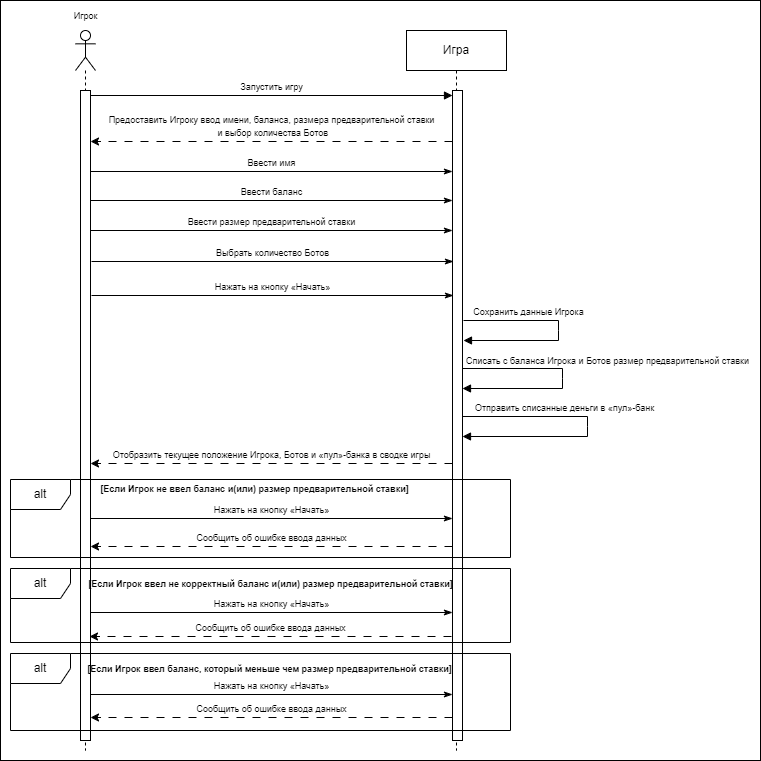

The diagram above was exported from draw.io. Its source (the exported page's mxGraphModel, read from the mxfile embedded in the PNG):
<mxGraphModel dx="771" dy="442" grid="1" gridSize="10" guides="1" tooltips="1" connect="1" arrows="1" fold="1" page="1" pageScale="1" pageWidth="850" pageHeight="1100" math="0" shadow="0">
  <root>
    <mxCell id="0" />
    <mxCell id="1" parent="0" />
    <mxCell id="r8oqARQYmRmp4lTABErD-9" value="" style="rounded=0;whiteSpace=wrap;html=1;" parent="1" vertex="1">
      <mxGeometry x="90" width="760" height="760" as="geometry" />
    </mxCell>
    <mxCell id="QVKFSMrxM-Kkhj3u8g18-3" value="" style="shape=umlLifeline;perimeter=lifelinePerimeter;whiteSpace=wrap;html=1;container=1;dropTarget=0;collapsible=0;recursiveResize=0;outlineConnect=0;portConstraint=eastwest;newEdgeStyle={&quot;curved&quot;:0,&quot;rounded&quot;:0};participant=umlActor;" parent="1" vertex="1">
      <mxGeometry x="165" y="30" width="20" height="720" as="geometry" />
    </mxCell>
    <mxCell id="QVKFSMrxM-Kkhj3u8g18-7" value="" style="html=1;points=[[0,0,0,0,5],[0,1,0,0,-5],[1,0,0,0,5],[1,1,0,0,-5]];perimeter=orthogonalPerimeter;outlineConnect=0;targetShapes=umlLifeline;portConstraint=eastwest;newEdgeStyle={&quot;curved&quot;:0,&quot;rounded&quot;:0};" parent="QVKFSMrxM-Kkhj3u8g18-3" vertex="1">
      <mxGeometry x="5" y="60" width="10" height="650" as="geometry" />
    </mxCell>
    <mxCell id="QVKFSMrxM-Kkhj3u8g18-9" value="&lt;font style=&quot;font-size: 9px;&quot;&gt;Игрок&lt;/font&gt;" style="text;html=1;align=center;verticalAlign=middle;resizable=0;points=[];autosize=1;strokeColor=none;fillColor=none;" parent="1" vertex="1">
      <mxGeometry x="150" width="50" height="30" as="geometry" />
    </mxCell>
    <mxCell id="QVKFSMrxM-Kkhj3u8g18-10" value="Игра" style="shape=umlLifeline;perimeter=lifelinePerimeter;whiteSpace=wrap;html=1;container=1;dropTarget=0;collapsible=0;recursiveResize=0;outlineConnect=0;portConstraint=eastwest;newEdgeStyle={&quot;curved&quot;:0,&quot;rounded&quot;:0};" parent="1" vertex="1">
      <mxGeometry x="496" y="30" width="100" height="720" as="geometry" />
    </mxCell>
    <mxCell id="QVKFSMrxM-Kkhj3u8g18-11" value="" style="html=1;points=[[0,0,0,0,5],[0,1,0,0,-5],[1,0,0,0,5],[1,1,0,0,-5]];perimeter=orthogonalPerimeter;outlineConnect=0;targetShapes=umlLifeline;portConstraint=eastwest;newEdgeStyle={&quot;curved&quot;:0,&quot;rounded&quot;:0};" parent="QVKFSMrxM-Kkhj3u8g18-10" vertex="1">
      <mxGeometry x="46" y="60" width="10" height="650" as="geometry" />
    </mxCell>
    <mxCell id="QVKFSMrxM-Kkhj3u8g18-32" value="&lt;font style=&quot;font-size: 9px;&quot;&gt;Списать с баланса Игрока и Ботов размер предварительной ставки&lt;/font&gt;" style="html=1;verticalAlign=bottom;endArrow=block;curved=0;rounded=0;endFill=1;" parent="QVKFSMrxM-Kkhj3u8g18-10" edge="1">
      <mxGeometry x="-0.087" y="45" width="80" relative="1" as="geometry">
        <mxPoint x="56" y="338" as="sourcePoint" />
        <mxPoint x="56" y="358" as="targetPoint" />
        <Array as="points">
          <mxPoint x="156" y="338" />
          <mxPoint x="156" y="348" />
          <mxPoint x="156" y="358" />
        </Array>
        <mxPoint as="offset" />
      </mxGeometry>
    </mxCell>
    <mxCell id="QVKFSMrxM-Kkhj3u8g18-33" value="&lt;font style=&quot;font-size: 9px;&quot;&gt;Отправить списанные деньги в «пул»-банк&lt;/font&gt;" style="html=1;verticalAlign=bottom;endArrow=block;curved=0;rounded=0;endFill=1;" parent="QVKFSMrxM-Kkhj3u8g18-10" edge="1">
      <mxGeometry x="-0.25" width="80" relative="1" as="geometry">
        <mxPoint x="56" y="386" as="sourcePoint" />
        <mxPoint x="56" y="406" as="targetPoint" />
        <Array as="points">
          <mxPoint x="181" y="386" />
          <mxPoint x="181" y="396" />
          <mxPoint x="181" y="406" />
        </Array>
        <mxPoint as="offset" />
      </mxGeometry>
    </mxCell>
    <mxCell id="QVKFSMrxM-Kkhj3u8g18-12" value="&lt;font style=&quot;font-size: 9px;&quot;&gt;Запустить игру&lt;/font&gt;" style="html=1;verticalAlign=bottom;endArrow=block;curved=0;rounded=0;exitX=1;exitY=0;exitDx=0;exitDy=5;exitPerimeter=0;entryX=0;entryY=0;entryDx=0;entryDy=5;entryPerimeter=0;" parent="1" source="QVKFSMrxM-Kkhj3u8g18-7" target="QVKFSMrxM-Kkhj3u8g18-11" edge="1">
      <mxGeometry width="80" relative="1" as="geometry">
        <mxPoint x="280" y="120" as="sourcePoint" />
        <mxPoint x="360" y="120" as="targetPoint" />
      </mxGeometry>
    </mxCell>
    <mxCell id="QVKFSMrxM-Kkhj3u8g18-14" value="&lt;font style=&quot;font-size: 9px;&quot;&gt;Предоставить Игроку ввод имени, баланса, размера предварительной ставки&lt;br&gt;&amp;nbsp;и выбор количества Ботов&lt;/font&gt;" style="html=1;verticalAlign=bottom;endArrow=classic;curved=0;rounded=0;endFill=1;dashed=1;dashPattern=8 8;" parent="1" edge="1">
      <mxGeometry width="80" relative="1" as="geometry">
        <mxPoint x="542" y="141" as="sourcePoint" />
        <mxPoint x="180" y="141" as="targetPoint" />
      </mxGeometry>
    </mxCell>
    <mxCell id="QVKFSMrxM-Kkhj3u8g18-15" value="&lt;font style=&quot;font-size: 9px;&quot;&gt;Ввести имя&lt;/font&gt;" style="html=1;verticalAlign=bottom;endArrow=classicThin;curved=0;rounded=0;endFill=1;" parent="1" edge="1">
      <mxGeometry width="80" relative="1" as="geometry">
        <mxPoint x="180.0000000000001" y="171" as="sourcePoint" />
        <mxPoint x="542" y="171" as="targetPoint" />
      </mxGeometry>
    </mxCell>
    <mxCell id="QVKFSMrxM-Kkhj3u8g18-16" value="alt" style="shape=umlFrame;whiteSpace=wrap;html=1;pointerEvents=0;" parent="1" vertex="1">
      <mxGeometry x="100" y="479" width="500" height="78" as="geometry" />
    </mxCell>
    <mxCell id="QVKFSMrxM-Kkhj3u8g18-17" value="&lt;font style=&quot;font-size: 9px;&quot;&gt;Сообщить об ошибке ввода данных&lt;/font&gt;" style="html=1;verticalAlign=bottom;endArrow=classic;curved=0;rounded=0;endFill=1;dashed=1;dashPattern=8 8;" parent="1" edge="1">
      <mxGeometry width="80" relative="1" as="geometry">
        <mxPoint x="542" y="546" as="sourcePoint" />
        <mxPoint x="180.0000000000001" y="546" as="targetPoint" />
      </mxGeometry>
    </mxCell>
    <mxCell id="QVKFSMrxM-Kkhj3u8g18-18" value="&lt;font style=&quot;font-size: 9px;&quot;&gt;&lt;b&gt;[Если Игрок не ввел баланс и(или) размер предварительной ставки]&lt;/b&gt;&lt;/font&gt;" style="text;html=1;align=center;verticalAlign=middle;resizable=0;points=[];autosize=1;strokeColor=none;fillColor=none;" parent="1" vertex="1">
      <mxGeometry x="179" y="473" width="330" height="30" as="geometry" />
    </mxCell>
    <mxCell id="QVKFSMrxM-Kkhj3u8g18-24" value="&lt;font style=&quot;font-size: 9px;&quot;&gt;Сохранить данные Игрока&lt;/font&gt;" style="html=1;verticalAlign=bottom;endArrow=block;curved=0;rounded=0;endFill=1;" parent="1" edge="1">
      <mxGeometry x="-0.381" width="80" relative="1" as="geometry">
        <mxPoint x="553" y="320" as="sourcePoint" />
        <mxPoint x="553" y="340" as="targetPoint" />
        <Array as="points">
          <mxPoint x="648" y="320" />
          <mxPoint x="648" y="330" />
          <mxPoint x="648" y="340" />
        </Array>
        <mxPoint as="offset" />
      </mxGeometry>
    </mxCell>
    <mxCell id="QVKFSMrxM-Kkhj3u8g18-29" value="alt" style="shape=umlFrame;whiteSpace=wrap;html=1;pointerEvents=0;" parent="1" vertex="1">
      <mxGeometry x="100" y="653" width="500" height="77" as="geometry" />
    </mxCell>
    <mxCell id="oHcFX8la_X3jH23E74za-5" value="alt" style="shape=umlFrame;whiteSpace=wrap;html=1;pointerEvents=0;" parent="1" vertex="1">
      <mxGeometry x="100" y="568" width="500" height="74" as="geometry" />
    </mxCell>
    <mxCell id="KgOiTKeaJ0YgHp56W_Wq-6" value="&lt;font style=&quot;font-size: 9px;&quot;&gt;Отобразить текущее положение Игрока, Ботов и «пул»-банка в сводке игры&lt;/font&gt;" style="html=1;verticalAlign=bottom;endArrow=classic;curved=0;rounded=0;endFill=1;dashed=1;dashPattern=8 8;" parent="1" edge="1">
      <mxGeometry width="80" relative="1" as="geometry">
        <mxPoint x="542" y="463.0000000000001" as="sourcePoint" />
        <mxPoint x="180" y="463.0000000000001" as="targetPoint" />
      </mxGeometry>
    </mxCell>
    <mxCell id="r8oqARQYmRmp4lTABErD-1" value="&lt;font style=&quot;font-size: 9px;&quot;&gt;Ввести баланс&lt;/font&gt;" style="html=1;verticalAlign=bottom;endArrow=classicThin;curved=0;rounded=0;endFill=1;" parent="1" edge="1">
      <mxGeometry width="80" relative="1" as="geometry">
        <mxPoint x="180.0000000000001" y="200" as="sourcePoint" />
        <mxPoint x="542" y="200" as="targetPoint" />
      </mxGeometry>
    </mxCell>
    <mxCell id="r8oqARQYmRmp4lTABErD-2" value="&lt;font style=&quot;font-size: 9px;&quot;&gt;Ввести размер предварительной ставки&lt;/font&gt;" style="html=1;verticalAlign=bottom;endArrow=classicThin;curved=0;rounded=0;endFill=1;" parent="1" edge="1">
      <mxGeometry width="80" relative="1" as="geometry">
        <mxPoint x="180.0000000000001" y="230" as="sourcePoint" />
        <mxPoint x="542" y="230" as="targetPoint" />
      </mxGeometry>
    </mxCell>
    <mxCell id="r8oqARQYmRmp4lTABErD-3" value="&lt;font style=&quot;font-size: 9px;&quot;&gt;Выбрать количество Ботов&lt;/font&gt;" style="html=1;verticalAlign=bottom;endArrow=classicThin;curved=0;rounded=0;endFill=1;" parent="1" edge="1">
      <mxGeometry width="80" relative="1" as="geometry">
        <mxPoint x="181.0000000000001" y="261" as="sourcePoint" />
        <mxPoint x="543" y="261" as="targetPoint" />
      </mxGeometry>
    </mxCell>
    <mxCell id="r8oqARQYmRmp4lTABErD-4" value="&lt;font style=&quot;font-size: 9px;&quot;&gt;Нажать на кнопку «Начать»&lt;/font&gt;" style="html=1;verticalAlign=bottom;endArrow=classicThin;curved=0;rounded=0;endFill=1;" parent="1" edge="1">
      <mxGeometry width="80" relative="1" as="geometry">
        <mxPoint x="181.0000000000001" y="295" as="sourcePoint" />
        <mxPoint x="543" y="295" as="targetPoint" />
      </mxGeometry>
    </mxCell>
    <mxCell id="r8oqARQYmRmp4lTABErD-5" value="&lt;font style=&quot;font-size: 9px;&quot;&gt;Сообщить об ошибке ввода данных&lt;/font&gt;" style="html=1;verticalAlign=bottom;endArrow=classic;curved=0;rounded=0;endFill=1;dashed=1;dashPattern=8 8;" parent="1" edge="1">
      <mxGeometry width="80" relative="1" as="geometry">
        <mxPoint x="541" y="636" as="sourcePoint" />
        <mxPoint x="179.0000000000001" y="636" as="targetPoint" />
      </mxGeometry>
    </mxCell>
    <mxCell id="r8oqARQYmRmp4lTABErD-6" value="&lt;font style=&quot;font-size: 9px;&quot;&gt;&lt;b&gt;[Если Игрок ввел не корректный баланс и(или) размер предварительной ставки]&lt;/b&gt;&lt;/font&gt;" style="text;html=1;align=center;verticalAlign=middle;resizable=0;points=[];autosize=1;strokeColor=none;fillColor=none;" parent="1" vertex="1">
      <mxGeometry x="165" y="568" width="390" height="30" as="geometry" />
    </mxCell>
    <mxCell id="r8oqARQYmRmp4lTABErD-7" value="&lt;font style=&quot;font-size: 9px;&quot;&gt;&lt;b&gt;[Если Игрок ввел баланс, который меньше чем размер предварительной ставки]&lt;/b&gt;&lt;/font&gt;" style="text;html=1;align=center;verticalAlign=middle;resizable=0;points=[];autosize=1;strokeColor=none;fillColor=none;" parent="1" vertex="1">
      <mxGeometry x="164" y="653" width="390" height="30" as="geometry" />
    </mxCell>
    <mxCell id="r8oqARQYmRmp4lTABErD-8" value="&lt;font style=&quot;font-size: 9px;&quot;&gt;Сообщить об ошибке ввода данных&lt;/font&gt;" style="html=1;verticalAlign=bottom;endArrow=classic;curved=0;rounded=0;endFill=1;dashed=1;dashPattern=8 8;" parent="1" edge="1">
      <mxGeometry width="80" relative="1" as="geometry">
        <mxPoint x="542" y="717" as="sourcePoint" />
        <mxPoint x="180.0000000000001" y="717" as="targetPoint" />
      </mxGeometry>
    </mxCell>
    <mxCell id="8kdkHSEz0EcmuJLcOk7x-1" value="&lt;font style=&quot;font-size: 9px;&quot;&gt;Нажать на кнопку «Начать»&lt;/font&gt;" style="html=1;verticalAlign=bottom;endArrow=classicThin;curved=0;rounded=0;endFill=1;" edge="1" parent="1">
      <mxGeometry width="80" relative="1" as="geometry">
        <mxPoint x="180.0000000000001" y="518" as="sourcePoint" />
        <mxPoint x="542" y="518" as="targetPoint" />
      </mxGeometry>
    </mxCell>
    <mxCell id="8kdkHSEz0EcmuJLcOk7x-2" value="&lt;font style=&quot;font-size: 9px;&quot;&gt;Нажать на кнопку «Начать»&lt;/font&gt;" style="html=1;verticalAlign=bottom;endArrow=classicThin;curved=0;rounded=0;endFill=1;" edge="1" parent="1">
      <mxGeometry width="80" relative="1" as="geometry">
        <mxPoint x="180.0000000000001" y="612" as="sourcePoint" />
        <mxPoint x="542" y="612" as="targetPoint" />
      </mxGeometry>
    </mxCell>
    <mxCell id="8kdkHSEz0EcmuJLcOk7x-3" value="&lt;font style=&quot;font-size: 9px;&quot;&gt;Нажать на кнопку «Начать»&lt;/font&gt;" style="html=1;verticalAlign=bottom;endArrow=classicThin;curved=0;rounded=0;endFill=1;" edge="1" parent="1">
      <mxGeometry width="80" relative="1" as="geometry">
        <mxPoint x="180.0000000000001" y="694" as="sourcePoint" />
        <mxPoint x="542" y="694" as="targetPoint" />
      </mxGeometry>
    </mxCell>
  </root>
</mxGraphModel>